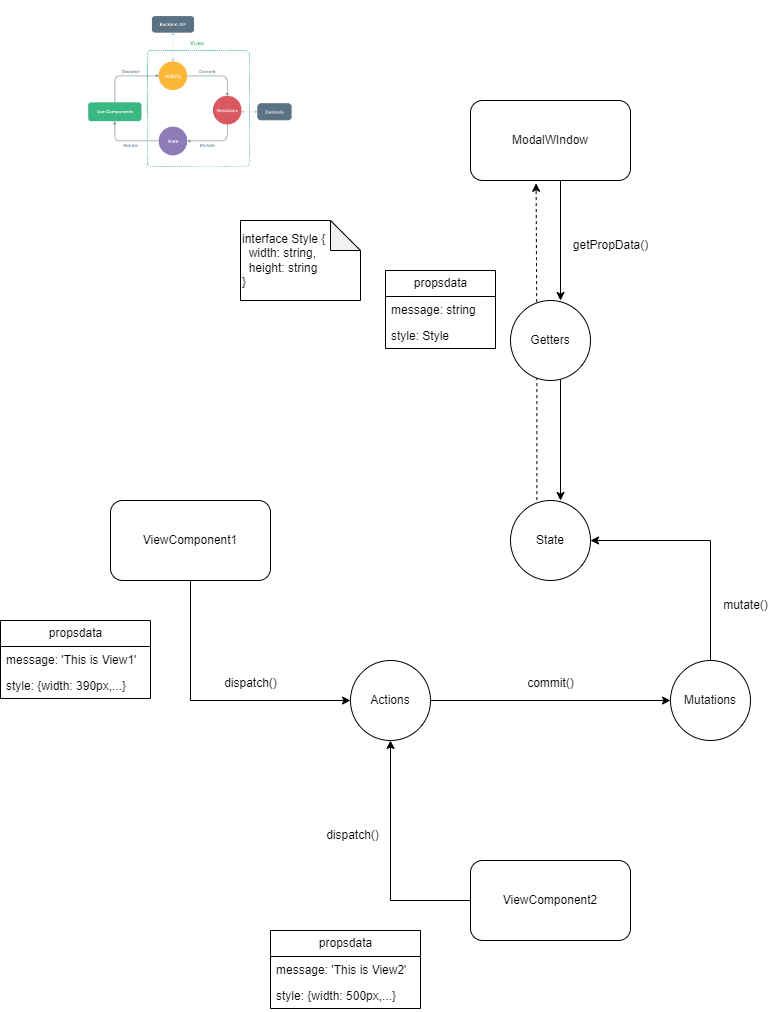

The diagram above was exported from draw.io. Its source (the exported page's mxGraphModel, read from the mxfile embedded in the PNG):
<mxGraphModel dx="2272" dy="832" grid="1" gridSize="10" guides="1" tooltips="1" connect="1" arrows="1" fold="1" page="1" pageScale="1" pageWidth="850" pageHeight="1100" math="0" shadow="0">
  <root>
    <mxCell id="0" />
    <mxCell id="1" parent="0" />
    <mxCell id="dxnm75F6Re3fI4lR15Vy-5" value="" style="shape=image;verticalLabelPosition=bottom;labelBackgroundColor=default;verticalAlign=top;aspect=fixed;imageAspect=0;image=https://shimablogs.com/wp-content/uploads/2020/04/vuex.png;" parent="1" vertex="1">
      <mxGeometry x="-760" y="20" width="241.56" height="190" as="geometry" />
    </mxCell>
    <mxCell id="dxnm75F6Re3fI4lR15Vy-11" style="edgeStyle=orthogonalEdgeStyle;rounded=0;orthogonalLoop=1;jettySize=auto;html=1;exitX=0.5;exitY=1;exitDx=0;exitDy=0;entryX=0;entryY=0.5;entryDx=0;entryDy=0;" parent="1" source="dxnm75F6Re3fI4lR15Vy-6" target="dxnm75F6Re3fI4lR15Vy-7" edge="1">
      <mxGeometry relative="1" as="geometry" />
    </mxCell>
    <mxCell id="dxnm75F6Re3fI4lR15Vy-6" value="ViewComponent1" style="rounded=1;whiteSpace=wrap;html=1;" parent="1" vertex="1">
      <mxGeometry x="-720" y="520" width="160" height="80" as="geometry" />
    </mxCell>
    <mxCell id="dxnm75F6Re3fI4lR15Vy-23" style="edgeStyle=orthogonalEdgeStyle;rounded=0;orthogonalLoop=1;jettySize=auto;html=1;exitX=1;exitY=0.5;exitDx=0;exitDy=0;entryX=0;entryY=0.5;entryDx=0;entryDy=0;" parent="1" source="dxnm75F6Re3fI4lR15Vy-7" target="dxnm75F6Re3fI4lR15Vy-9" edge="1">
      <mxGeometry relative="1" as="geometry" />
    </mxCell>
    <mxCell id="dxnm75F6Re3fI4lR15Vy-7" value="Actions" style="ellipse;whiteSpace=wrap;html=1;aspect=fixed;" parent="1" vertex="1">
      <mxGeometry x="-480" y="680" width="80" height="80" as="geometry" />
    </mxCell>
    <mxCell id="dxnm75F6Re3fI4lR15Vy-42" style="edgeStyle=orthogonalEdgeStyle;rounded=0;orthogonalLoop=1;jettySize=auto;html=1;entryX=0.41;entryY=1.035;entryDx=0;entryDy=0;entryPerimeter=0;exitX=0.33;exitY=-0.005;exitDx=0;exitDy=0;exitPerimeter=0;dashed=1;" parent="1" source="dxnm75F6Re3fI4lR15Vy-8" target="dxnm75F6Re3fI4lR15Vy-31" edge="1">
      <mxGeometry relative="1" as="geometry">
        <Array as="points" />
      </mxGeometry>
    </mxCell>
    <mxCell id="dxnm75F6Re3fI4lR15Vy-8" value="State" style="ellipse;whiteSpace=wrap;html=1;aspect=fixed;" parent="1" vertex="1">
      <mxGeometry x="-320" y="520" width="80" height="80" as="geometry" />
    </mxCell>
    <mxCell id="dxnm75F6Re3fI4lR15Vy-24" style="edgeStyle=orthogonalEdgeStyle;rounded=0;orthogonalLoop=1;jettySize=auto;html=1;exitX=0.5;exitY=0;exitDx=0;exitDy=0;entryX=1;entryY=0.5;entryDx=0;entryDy=0;" parent="1" source="dxnm75F6Re3fI4lR15Vy-9" target="dxnm75F6Re3fI4lR15Vy-8" edge="1">
      <mxGeometry relative="1" as="geometry" />
    </mxCell>
    <mxCell id="dxnm75F6Re3fI4lR15Vy-9" value="Mutations" style="ellipse;whiteSpace=wrap;html=1;aspect=fixed;" parent="1" vertex="1">
      <mxGeometry x="-160" y="680" width="80" height="80" as="geometry" />
    </mxCell>
    <mxCell id="dxnm75F6Re3fI4lR15Vy-33" style="edgeStyle=orthogonalEdgeStyle;rounded=0;orthogonalLoop=1;jettySize=auto;html=1;exitX=0.59;exitY=0.985;exitDx=0;exitDy=0;exitPerimeter=0;" parent="1" source="dxnm75F6Re3fI4lR15Vy-10" edge="1">
      <mxGeometry relative="1" as="geometry">
        <mxPoint x="-280" y="400" as="sourcePoint" />
        <mxPoint x="-270" y="520" as="targetPoint" />
        <Array as="points">
          <mxPoint x="-270" y="399" />
        </Array>
      </mxGeometry>
    </mxCell>
    <mxCell id="dxnm75F6Re3fI4lR15Vy-10" value="Getters" style="ellipse;whiteSpace=wrap;html=1;aspect=fixed;" parent="1" vertex="1">
      <mxGeometry x="-320" y="320" width="80" height="80" as="geometry" />
    </mxCell>
    <mxCell id="dxnm75F6Re3fI4lR15Vy-12" value="propsdata" style="swimlane;fontStyle=0;childLayout=stackLayout;horizontal=1;startSize=26;fillColor=none;horizontalStack=0;resizeParent=1;resizeParentMax=0;resizeLast=0;collapsible=1;marginBottom=0;html=1;" parent="1" vertex="1">
      <mxGeometry x="-830" y="640" width="150" height="78" as="geometry">
        <mxRectangle x="40" y="790" width="60" height="30" as="alternateBounds" />
      </mxGeometry>
    </mxCell>
    <mxCell id="dxnm75F6Re3fI4lR15Vy-13" value="message: 'This is View1'" style="text;strokeColor=none;fillColor=none;align=left;verticalAlign=top;spacingLeft=4;spacingRight=4;overflow=hidden;rotatable=0;points=[[0,0.5],[1,0.5]];portConstraint=eastwest;whiteSpace=wrap;html=1;" parent="dxnm75F6Re3fI4lR15Vy-12" vertex="1">
      <mxGeometry y="26" width="150" height="26" as="geometry" />
    </mxCell>
    <mxCell id="dxnm75F6Re3fI4lR15Vy-14" value="style: {width: 390px,...}" style="text;strokeColor=none;fillColor=none;align=left;verticalAlign=top;spacingLeft=4;spacingRight=4;overflow=hidden;rotatable=0;points=[[0,0.5],[1,0.5]];portConstraint=eastwest;whiteSpace=wrap;html=1;" parent="dxnm75F6Re3fI4lR15Vy-12" vertex="1">
      <mxGeometry y="52" width="150" height="26" as="geometry" />
    </mxCell>
    <mxCell id="dxnm75F6Re3fI4lR15Vy-26" value="dispatch()" style="text;html=1;resizable=0;autosize=1;align=center;verticalAlign=middle;points=[];fillColor=none;strokeColor=none;rounded=0;" parent="1" vertex="1">
      <mxGeometry x="-620" y="688" width="80" height="30" as="geometry" />
    </mxCell>
    <mxCell id="dxnm75F6Re3fI4lR15Vy-29" value="commit()" style="text;html=1;resizable=0;autosize=1;align=center;verticalAlign=middle;points=[];fillColor=none;strokeColor=none;rounded=0;" parent="1" vertex="1">
      <mxGeometry x="-315" y="688" width="70" height="30" as="geometry" />
    </mxCell>
    <mxCell id="dxnm75F6Re3fI4lR15Vy-30" value="mutate()" style="text;html=1;resizable=0;autosize=1;align=center;verticalAlign=middle;points=[];fillColor=none;strokeColor=none;rounded=0;" parent="1" vertex="1">
      <mxGeometry x="-120" y="610" width="70" height="30" as="geometry" />
    </mxCell>
    <mxCell id="dxnm75F6Re3fI4lR15Vy-32" style="edgeStyle=orthogonalEdgeStyle;rounded=0;orthogonalLoop=1;jettySize=auto;html=1;exitX=0.5;exitY=1;exitDx=0;exitDy=0;" parent="1" source="dxnm75F6Re3fI4lR15Vy-31" edge="1">
      <mxGeometry relative="1" as="geometry">
        <mxPoint x="-270" y="320" as="targetPoint" />
        <Array as="points">
          <mxPoint x="-270" y="200" />
          <mxPoint x="-270" y="320" />
        </Array>
      </mxGeometry>
    </mxCell>
    <mxCell id="dxnm75F6Re3fI4lR15Vy-31" value="ModalWIndow" style="rounded=1;whiteSpace=wrap;html=1;" parent="1" vertex="1">
      <mxGeometry x="-360" y="120" width="160" height="80" as="geometry" />
    </mxCell>
    <mxCell id="dxnm75F6Re3fI4lR15Vy-43" value="getPropData()" style="text;html=1;resizable=0;autosize=1;align=center;verticalAlign=middle;points=[];fillColor=none;strokeColor=none;rounded=0;" parent="1" vertex="1">
      <mxGeometry x="-270" y="250" width="100" height="30" as="geometry" />
    </mxCell>
    <mxCell id="dxnm75F6Re3fI4lR15Vy-44" value="propsdata" style="swimlane;fontStyle=0;childLayout=stackLayout;horizontal=1;startSize=26;fillColor=none;horizontalStack=0;resizeParent=1;resizeParentMax=0;resizeLast=0;collapsible=1;marginBottom=0;html=1;" parent="1" vertex="1">
      <mxGeometry x="-445" y="290" width="110" height="78" as="geometry">
        <mxRectangle x="40" y="790" width="60" height="30" as="alternateBounds" />
      </mxGeometry>
    </mxCell>
    <mxCell id="dxnm75F6Re3fI4lR15Vy-45" value="message: string" style="text;strokeColor=none;fillColor=none;align=left;verticalAlign=top;spacingLeft=4;spacingRight=4;overflow=hidden;rotatable=0;points=[[0,0.5],[1,0.5]];portConstraint=eastwest;whiteSpace=wrap;html=1;" parent="dxnm75F6Re3fI4lR15Vy-44" vertex="1">
      <mxGeometry y="26" width="110" height="26" as="geometry" />
    </mxCell>
    <mxCell id="dxnm75F6Re3fI4lR15Vy-46" value="style: Style" style="text;strokeColor=none;fillColor=none;align=left;verticalAlign=top;spacingLeft=4;spacingRight=4;overflow=hidden;rotatable=0;points=[[0,0.5],[1,0.5]];portConstraint=eastwest;whiteSpace=wrap;html=1;" parent="dxnm75F6Re3fI4lR15Vy-44" vertex="1">
      <mxGeometry y="52" width="110" height="26" as="geometry" />
    </mxCell>
    <mxCell id="dxnm75F6Re3fI4lR15Vy-47" value="interface Style {&lt;br&gt;&lt;div style=&quot;&quot;&gt;&lt;span style=&quot;background-color: initial;&quot;&gt;&amp;nbsp; width: string,&lt;/span&gt;&lt;/div&gt;&amp;nbsp; height: string&lt;br&gt;}" style="shape=note;whiteSpace=wrap;html=1;backgroundOutline=1;darkOpacity=0.05;align=left;" parent="1" vertex="1">
      <mxGeometry x="-590" y="240" width="120" height="80" as="geometry" />
    </mxCell>
    <mxCell id="dxnm75F6Re3fI4lR15Vy-52" style="edgeStyle=orthogonalEdgeStyle;rounded=0;orthogonalLoop=1;jettySize=auto;html=1;exitX=0;exitY=0.5;exitDx=0;exitDy=0;entryX=0.5;entryY=1;entryDx=0;entryDy=0;" parent="1" source="dxnm75F6Re3fI4lR15Vy-48" target="dxnm75F6Re3fI4lR15Vy-7" edge="1">
      <mxGeometry relative="1" as="geometry" />
    </mxCell>
    <mxCell id="dxnm75F6Re3fI4lR15Vy-48" value="ViewComponent2" style="rounded=1;whiteSpace=wrap;html=1;" parent="1" vertex="1">
      <mxGeometry x="-360" y="880" width="160" height="80" as="geometry" />
    </mxCell>
    <mxCell id="dxnm75F6Re3fI4lR15Vy-49" value="propsdata" style="swimlane;fontStyle=0;childLayout=stackLayout;horizontal=1;startSize=26;fillColor=none;horizontalStack=0;resizeParent=1;resizeParentMax=0;resizeLast=0;collapsible=1;marginBottom=0;html=1;" parent="1" vertex="1">
      <mxGeometry x="-560" y="950" width="150" height="78" as="geometry">
        <mxRectangle x="40" y="790" width="60" height="30" as="alternateBounds" />
      </mxGeometry>
    </mxCell>
    <mxCell id="dxnm75F6Re3fI4lR15Vy-50" value="message: 'This is View2'" style="text;strokeColor=none;fillColor=none;align=left;verticalAlign=top;spacingLeft=4;spacingRight=4;overflow=hidden;rotatable=0;points=[[0,0.5],[1,0.5]];portConstraint=eastwest;whiteSpace=wrap;html=1;" parent="dxnm75F6Re3fI4lR15Vy-49" vertex="1">
      <mxGeometry y="26" width="150" height="26" as="geometry" />
    </mxCell>
    <mxCell id="dxnm75F6Re3fI4lR15Vy-51" value="style: {width: 500px,...}" style="text;strokeColor=none;fillColor=none;align=left;verticalAlign=top;spacingLeft=4;spacingRight=4;overflow=hidden;rotatable=0;points=[[0,0.5],[1,0.5]];portConstraint=eastwest;whiteSpace=wrap;html=1;" parent="dxnm75F6Re3fI4lR15Vy-49" vertex="1">
      <mxGeometry y="52" width="150" height="26" as="geometry" />
    </mxCell>
    <mxCell id="dxnm75F6Re3fI4lR15Vy-53" value="dispatch()" style="text;html=1;resizable=0;autosize=1;align=center;verticalAlign=middle;points=[];fillColor=none;strokeColor=none;rounded=0;" parent="1" vertex="1">
      <mxGeometry x="-518.44" y="840" width="80" height="30" as="geometry" />
    </mxCell>
  </root>
</mxGraphModel>